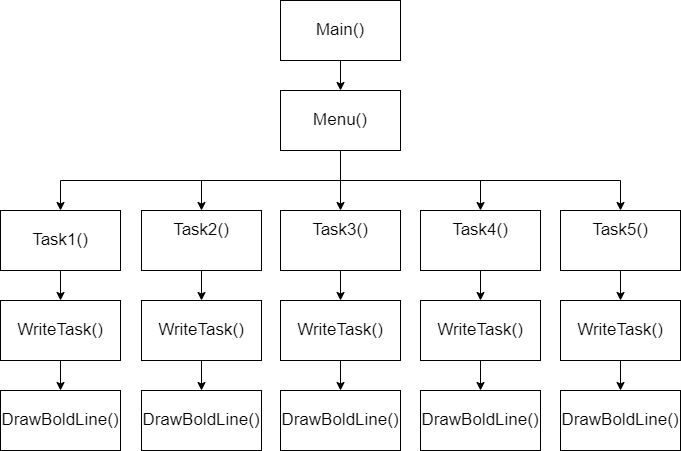

The diagram above was exported from draw.io. Its source (the exported page's mxGraphModel, read from the mxfile embedded in the PNG):
<mxGraphModel dx="1038" dy="547" grid="1" gridSize="10" guides="1" tooltips="1" connect="1" arrows="1" fold="1" page="1" pageScale="1" pageWidth="827" pageHeight="1169" math="0" shadow="0">
  <root>
    <mxCell id="WIyWlLk6GJQsqaUBKTNV-0" />
    <mxCell id="WIyWlLk6GJQsqaUBKTNV-1" parent="WIyWlLk6GJQsqaUBKTNV-0" />
    <mxCell id="qLs3NgCwqD7YdJJZ1lXI-2" value="" style="edgeStyle=orthogonalEdgeStyle;rounded=0;orthogonalLoop=1;jettySize=auto;html=1;fontSize=17;" edge="1" parent="WIyWlLk6GJQsqaUBKTNV-1" source="qLs3NgCwqD7YdJJZ1lXI-0" target="qLs3NgCwqD7YdJJZ1lXI-1">
      <mxGeometry relative="1" as="geometry" />
    </mxCell>
    <mxCell id="qLs3NgCwqD7YdJJZ1lXI-0" value="Main()" style="rounded=0;whiteSpace=wrap;html=1;fontSize=17;" vertex="1" parent="WIyWlLk6GJQsqaUBKTNV-1">
      <mxGeometry x="310" y="40" width="120" height="60" as="geometry" />
    </mxCell>
    <mxCell id="qLs3NgCwqD7YdJJZ1lXI-8" style="edgeStyle=orthogonalEdgeStyle;rounded=0;orthogonalLoop=1;jettySize=auto;html=1;exitX=0.5;exitY=1;exitDx=0;exitDy=0;entryX=0.5;entryY=0;entryDx=0;entryDy=0;fontSize=17;" edge="1" parent="WIyWlLk6GJQsqaUBKTNV-1" source="qLs3NgCwqD7YdJJZ1lXI-1" target="qLs3NgCwqD7YdJJZ1lXI-3">
      <mxGeometry relative="1" as="geometry" />
    </mxCell>
    <mxCell id="qLs3NgCwqD7YdJJZ1lXI-9" style="edgeStyle=orthogonalEdgeStyle;rounded=0;orthogonalLoop=1;jettySize=auto;html=1;exitX=0.5;exitY=1;exitDx=0;exitDy=0;entryX=0.5;entryY=0;entryDx=0;entryDy=0;fontSize=17;" edge="1" parent="WIyWlLk6GJQsqaUBKTNV-1" source="qLs3NgCwqD7YdJJZ1lXI-1" target="qLs3NgCwqD7YdJJZ1lXI-4">
      <mxGeometry relative="1" as="geometry" />
    </mxCell>
    <mxCell id="qLs3NgCwqD7YdJJZ1lXI-10" style="edgeStyle=orthogonalEdgeStyle;rounded=0;orthogonalLoop=1;jettySize=auto;html=1;exitX=0.5;exitY=1;exitDx=0;exitDy=0;entryX=0.5;entryY=0;entryDx=0;entryDy=0;fontSize=17;" edge="1" parent="WIyWlLk6GJQsqaUBKTNV-1" source="qLs3NgCwqD7YdJJZ1lXI-1" target="qLs3NgCwqD7YdJJZ1lXI-5">
      <mxGeometry relative="1" as="geometry" />
    </mxCell>
    <mxCell id="qLs3NgCwqD7YdJJZ1lXI-11" style="edgeStyle=orthogonalEdgeStyle;rounded=0;orthogonalLoop=1;jettySize=auto;html=1;exitX=0.5;exitY=1;exitDx=0;exitDy=0;entryX=0.5;entryY=0;entryDx=0;entryDy=0;fontSize=17;" edge="1" parent="WIyWlLk6GJQsqaUBKTNV-1" source="qLs3NgCwqD7YdJJZ1lXI-1" target="qLs3NgCwqD7YdJJZ1lXI-6">
      <mxGeometry relative="1" as="geometry" />
    </mxCell>
    <mxCell id="qLs3NgCwqD7YdJJZ1lXI-12" style="edgeStyle=orthogonalEdgeStyle;rounded=0;orthogonalLoop=1;jettySize=auto;html=1;exitX=0.5;exitY=1;exitDx=0;exitDy=0;fontSize=17;" edge="1" parent="WIyWlLk6GJQsqaUBKTNV-1" source="qLs3NgCwqD7YdJJZ1lXI-1" target="qLs3NgCwqD7YdJJZ1lXI-7">
      <mxGeometry relative="1" as="geometry" />
    </mxCell>
    <mxCell id="qLs3NgCwqD7YdJJZ1lXI-1" value="Menu()" style="rounded=0;whiteSpace=wrap;html=1;fontSize=17;" vertex="1" parent="WIyWlLk6GJQsqaUBKTNV-1">
      <mxGeometry x="310" y="130" width="120" height="60" as="geometry" />
    </mxCell>
    <mxCell id="qLs3NgCwqD7YdJJZ1lXI-17" value="" style="edgeStyle=orthogonalEdgeStyle;rounded=0;orthogonalLoop=1;jettySize=auto;html=1;fontSize=17;" edge="1" parent="WIyWlLk6GJQsqaUBKTNV-1" source="qLs3NgCwqD7YdJJZ1lXI-3" target="qLs3NgCwqD7YdJJZ1lXI-15">
      <mxGeometry relative="1" as="geometry" />
    </mxCell>
    <mxCell id="qLs3NgCwqD7YdJJZ1lXI-3" value="Task1()&lt;span style=&quot;color: rgba(0 , 0 , 0 , 0) ; font-family: monospace ; font-size: 0px&quot;&gt;%3CmxGraphModel%3E%3Croot%3E%3CmxCell%20id%3D%220%22%2F%3E%3CmxCell%20id%3D%221%22%20parent%3D%220%22%2F%3E%3CmxCell%20id%3D%222%22%20value%3D%22Menu%22%20style%3D%22rounded%3D0%3BwhiteSpace%3Dwrap%3Bhtml%3D1%3BfontSize%3D17%3B%22%20vertex%3D%221%22%20parent%3D%221%22%3E%3CmxGeometry%20x%3D%22340%22%20y%3D%22140%22%20width%3D%22120%22%20height%3D%2260%22%20as%3D%22geometry%22%2F%3E%3C%2FmxCell%3E%3C%2Froot%3E%3C%2FmxGraphModel%3E&lt;/span&gt;" style="rounded=0;whiteSpace=wrap;html=1;fontSize=17;" vertex="1" parent="WIyWlLk6GJQsqaUBKTNV-1">
      <mxGeometry x="30" y="250" width="120" height="60" as="geometry" />
    </mxCell>
    <mxCell id="qLs3NgCwqD7YdJJZ1lXI-31" value="" style="edgeStyle=orthogonalEdgeStyle;rounded=0;orthogonalLoop=1;jettySize=auto;html=1;fontSize=17;" edge="1" parent="WIyWlLk6GJQsqaUBKTNV-1" source="qLs3NgCwqD7YdJJZ1lXI-4" target="qLs3NgCwqD7YdJJZ1lXI-21">
      <mxGeometry relative="1" as="geometry" />
    </mxCell>
    <mxCell id="qLs3NgCwqD7YdJJZ1lXI-4" value="Task2()&lt;br&gt;&lt;span style=&quot;color: rgba(0 , 0 , 0 , 0) ; font-family: monospace ; font-size: 0px&quot;&gt;%3CmxGraphModel%3E%3Croot%3E%3CmxCell%20id%3D%220%22%2F%3E%3CmxCell%20id%3D%221%22%20parent%3D%220%22%2F%3E%3CmxCell%20id%3D%222%22%20value%3D%22Menu%22%20style%3D%22rounded%3D0%3BwhiteSpace%3Dwrap%3Bhtml%3D1%3BfontSize%3D17%3B%22%20vertex%3D%221%22%20parent%3D%221%22%3E%3CmxGeometry%20x%3D%22340%22%20y%3D%22140%22%20width%3D%22120%22%20height%3D%2260%22%20as%3D%22geometry%22%2F%3E%3C%2FmxCell%3E%3C%2Froot%3E%3C%2FmxGraphModel%32Tas&lt;/span&gt;" style="rounded=0;whiteSpace=wrap;html=1;fontSize=17;" vertex="1" parent="WIyWlLk6GJQsqaUBKTNV-1">
      <mxGeometry x="171" y="250" width="120" height="60" as="geometry" />
    </mxCell>
    <mxCell id="qLs3NgCwqD7YdJJZ1lXI-30" value="" style="edgeStyle=orthogonalEdgeStyle;rounded=0;orthogonalLoop=1;jettySize=auto;html=1;fontSize=17;" edge="1" parent="WIyWlLk6GJQsqaUBKTNV-1" source="qLs3NgCwqD7YdJJZ1lXI-5" target="qLs3NgCwqD7YdJJZ1lXI-23">
      <mxGeometry relative="1" as="geometry" />
    </mxCell>
    <mxCell id="qLs3NgCwqD7YdJJZ1lXI-5" value="Task3()&lt;br&gt;&lt;span style=&quot;color: rgba(0 , 0 , 0 , 0) ; font-family: monospace ; font-size: 0px&quot;&gt;%3CmxGraphModel%3E%3Croot%3E%3CmxCell%20id%3D%220%22%2F%3E%3CmxCell%20id%3D%221%22%20parent%3D%220%22%2F%3E%3CmxCell%20id%3D%222%22%20value%3D%22Menu%22%20style%3D%22rounded%3D0%3BwhiteSpace%3Dwrap%3Bhtml%3D1%3BfontSize%3D17%3B%22%20vertex%3D%221%22%20parent%3D%221%22%3E%3CmxGeometry%20x%3D%22340%22%20y%3D%22140%22%20width%3D%22120%22%20height%3D%2260%22%20as%3D%22geometry%22%2F%3E%3C%2FmxCell%3E%3C%2Froot%3E%3C%2FmxGraphModel%3E&lt;/span&gt;" style="rounded=0;whiteSpace=wrap;html=1;fontSize=17;" vertex="1" parent="WIyWlLk6GJQsqaUBKTNV-1">
      <mxGeometry x="310" y="250" width="120" height="60" as="geometry" />
    </mxCell>
    <mxCell id="qLs3NgCwqD7YdJJZ1lXI-29" value="" style="edgeStyle=orthogonalEdgeStyle;rounded=0;orthogonalLoop=1;jettySize=auto;html=1;fontSize=17;" edge="1" parent="WIyWlLk6GJQsqaUBKTNV-1" source="qLs3NgCwqD7YdJJZ1lXI-6" target="qLs3NgCwqD7YdJJZ1lXI-25">
      <mxGeometry relative="1" as="geometry" />
    </mxCell>
    <mxCell id="qLs3NgCwqD7YdJJZ1lXI-6" value="Task4()&lt;br&gt;&lt;span style=&quot;color: rgba(0 , 0 , 0 , 0) ; font-family: monospace ; font-size: 0px&quot;&gt;%3CmxGraphModel%3E%3Croot%3E%3CmxCell%20id%3D%220%22%2F%3E%3CmxCell%20id%3D%221%22%20parent%3D%220%22%2F%3E%3CmxCell%20id%3D%222%22%20value%3D%22Menu%22%20style%3D%22rounded%3D0%3BwhiteSpace%3Dwrap%3Bhtml%3D1%3BfontSize%3D17%3B%22%20vertex%3D%221%22%20parent%3D%221%22%3E%3CmxGeometry%20x%3D%22340%22%20y%3D%22140%22%20width%3D%22120%22%20height%3D%2260%22%20as%3D%22geometry%22%2F%3E%3C%2FmxCell%3E%3C%2Froot%3E%3C%2FmxGraphModel%3E&lt;/span&gt;" style="rounded=0;whiteSpace=wrap;html=1;fontSize=17;" vertex="1" parent="WIyWlLk6GJQsqaUBKTNV-1">
      <mxGeometry x="450" y="250" width="120" height="60" as="geometry" />
    </mxCell>
    <mxCell id="qLs3NgCwqD7YdJJZ1lXI-28" value="" style="edgeStyle=orthogonalEdgeStyle;rounded=0;orthogonalLoop=1;jettySize=auto;html=1;fontSize=17;" edge="1" parent="WIyWlLk6GJQsqaUBKTNV-1" source="qLs3NgCwqD7YdJJZ1lXI-7" target="qLs3NgCwqD7YdJJZ1lXI-27">
      <mxGeometry relative="1" as="geometry" />
    </mxCell>
    <mxCell id="qLs3NgCwqD7YdJJZ1lXI-7" value="Task5()&lt;br&gt;&lt;span style=&quot;color: rgba(0 , 0 , 0 , 0) ; font-family: monospace ; font-size: 0px&quot;&gt;%3CmxGraphModel%3E%3Croot%3E%3CmxCell%20id%3D%220%22%2F%3E%3CmxCell%20id%3D%221%22%20parent%3D%220%22%2F%3E%3CmxCell%20id%3D%222%22%20value%3D%22Menu%22%20style%3D%22rounded%3D0%3BwhiteSpace%3Dwrap%3Bhtml%3D1%3BfontSize%3D17%3B%22%20vertex%3D%221%22%20parent%3D%221%22%3E%3CmxGeometry%20x%3D%22340%22%20y%3D%22140%22%20width%3D%22120%22%20height%3D%2260%22%20as%3D%22geometry%22%2F%3E%3C%2FmxCell%3E%3C%2Froot%3E%3C%2FmxGraphModel%3E&lt;/span&gt;" style="rounded=0;whiteSpace=wrap;html=1;fontSize=17;" vertex="1" parent="WIyWlLk6GJQsqaUBKTNV-1">
      <mxGeometry x="590" y="250" width="120" height="60" as="geometry" />
    </mxCell>
    <mxCell id="qLs3NgCwqD7YdJJZ1lXI-13" value="DrawBoldLine()" style="rounded=0;whiteSpace=wrap;html=1;fontSize=17;" vertex="1" parent="WIyWlLk6GJQsqaUBKTNV-1">
      <mxGeometry x="30" y="430" width="120" height="60" as="geometry" />
    </mxCell>
    <mxCell id="qLs3NgCwqD7YdJJZ1lXI-18" value="" style="edgeStyle=orthogonalEdgeStyle;rounded=0;orthogonalLoop=1;jettySize=auto;html=1;fontSize=17;" edge="1" parent="WIyWlLk6GJQsqaUBKTNV-1" source="qLs3NgCwqD7YdJJZ1lXI-15" target="qLs3NgCwqD7YdJJZ1lXI-13">
      <mxGeometry relative="1" as="geometry" />
    </mxCell>
    <mxCell id="qLs3NgCwqD7YdJJZ1lXI-15" value="WriteTask()" style="rounded=0;whiteSpace=wrap;html=1;fontSize=17;" vertex="1" parent="WIyWlLk6GJQsqaUBKTNV-1">
      <mxGeometry x="30" y="340" width="120" height="60" as="geometry" />
    </mxCell>
    <mxCell id="qLs3NgCwqD7YdJJZ1lXI-20" value="DrawBoldLine()" style="rounded=0;whiteSpace=wrap;html=1;fontSize=17;" vertex="1" parent="WIyWlLk6GJQsqaUBKTNV-1">
      <mxGeometry x="171" y="430" width="120" height="60" as="geometry" />
    </mxCell>
    <mxCell id="qLs3NgCwqD7YdJJZ1lXI-32" value="" style="edgeStyle=orthogonalEdgeStyle;rounded=0;orthogonalLoop=1;jettySize=auto;html=1;fontSize=17;" edge="1" parent="WIyWlLk6GJQsqaUBKTNV-1" source="qLs3NgCwqD7YdJJZ1lXI-21" target="qLs3NgCwqD7YdJJZ1lXI-20">
      <mxGeometry relative="1" as="geometry" />
    </mxCell>
    <mxCell id="qLs3NgCwqD7YdJJZ1lXI-21" value="WriteTask()" style="rounded=0;whiteSpace=wrap;html=1;fontSize=17;" vertex="1" parent="WIyWlLk6GJQsqaUBKTNV-1">
      <mxGeometry x="171" y="340" width="120" height="60" as="geometry" />
    </mxCell>
    <mxCell id="qLs3NgCwqD7YdJJZ1lXI-22" value="DrawBoldLine()" style="rounded=0;whiteSpace=wrap;html=1;fontSize=17;" vertex="1" parent="WIyWlLk6GJQsqaUBKTNV-1">
      <mxGeometry x="310" y="430" width="120" height="60" as="geometry" />
    </mxCell>
    <mxCell id="qLs3NgCwqD7YdJJZ1lXI-33" value="" style="edgeStyle=orthogonalEdgeStyle;rounded=0;orthogonalLoop=1;jettySize=auto;html=1;fontSize=17;" edge="1" parent="WIyWlLk6GJQsqaUBKTNV-1" source="qLs3NgCwqD7YdJJZ1lXI-23" target="qLs3NgCwqD7YdJJZ1lXI-22">
      <mxGeometry relative="1" as="geometry" />
    </mxCell>
    <mxCell id="qLs3NgCwqD7YdJJZ1lXI-23" value="WriteTask()" style="rounded=0;whiteSpace=wrap;html=1;fontSize=17;" vertex="1" parent="WIyWlLk6GJQsqaUBKTNV-1">
      <mxGeometry x="310" y="340" width="120" height="60" as="geometry" />
    </mxCell>
    <mxCell id="qLs3NgCwqD7YdJJZ1lXI-24" value="DrawBoldLine()" style="rounded=0;whiteSpace=wrap;html=1;fontSize=17;" vertex="1" parent="WIyWlLk6GJQsqaUBKTNV-1">
      <mxGeometry x="450" y="430" width="120" height="60" as="geometry" />
    </mxCell>
    <mxCell id="qLs3NgCwqD7YdJJZ1lXI-34" value="" style="edgeStyle=orthogonalEdgeStyle;rounded=0;orthogonalLoop=1;jettySize=auto;html=1;fontSize=17;" edge="1" parent="WIyWlLk6GJQsqaUBKTNV-1" source="qLs3NgCwqD7YdJJZ1lXI-25" target="qLs3NgCwqD7YdJJZ1lXI-24">
      <mxGeometry relative="1" as="geometry" />
    </mxCell>
    <mxCell id="qLs3NgCwqD7YdJJZ1lXI-25" value="WriteTask()" style="rounded=0;whiteSpace=wrap;html=1;fontSize=17;" vertex="1" parent="WIyWlLk6GJQsqaUBKTNV-1">
      <mxGeometry x="450" y="340" width="120" height="60" as="geometry" />
    </mxCell>
    <mxCell id="qLs3NgCwqD7YdJJZ1lXI-26" value="DrawBoldLine()" style="rounded=0;whiteSpace=wrap;html=1;fontSize=17;" vertex="1" parent="WIyWlLk6GJQsqaUBKTNV-1">
      <mxGeometry x="590" y="430" width="120" height="60" as="geometry" />
    </mxCell>
    <mxCell id="qLs3NgCwqD7YdJJZ1lXI-35" value="" style="edgeStyle=orthogonalEdgeStyle;rounded=0;orthogonalLoop=1;jettySize=auto;html=1;fontSize=17;" edge="1" parent="WIyWlLk6GJQsqaUBKTNV-1" source="qLs3NgCwqD7YdJJZ1lXI-27" target="qLs3NgCwqD7YdJJZ1lXI-26">
      <mxGeometry relative="1" as="geometry" />
    </mxCell>
    <mxCell id="qLs3NgCwqD7YdJJZ1lXI-27" value="WriteTask()" style="rounded=0;whiteSpace=wrap;html=1;fontSize=17;" vertex="1" parent="WIyWlLk6GJQsqaUBKTNV-1">
      <mxGeometry x="590" y="340" width="120" height="60" as="geometry" />
    </mxCell>
  </root>
</mxGraphModel>